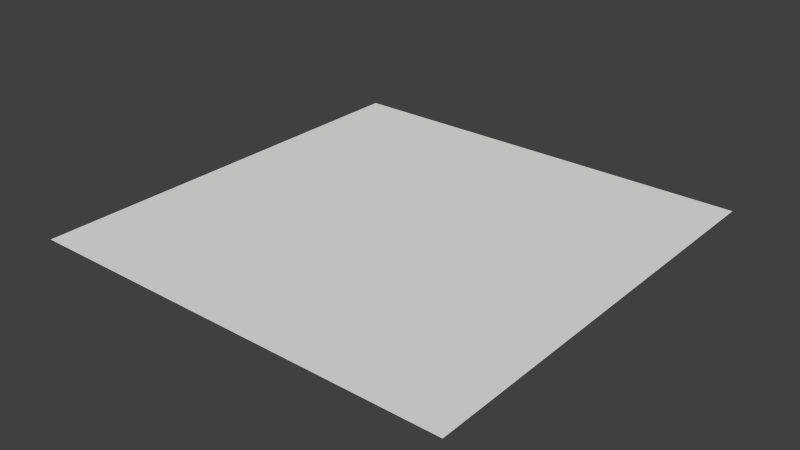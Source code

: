 # Source: Floor.blend  (saved by Blender 2.75.0; exported with 4.5.12 LTS)
import bpy
from mathutils import Matrix  # noqa: F401  (used for matrix-valued properties, if any)

bpy.ops.wm.read_factory_settings(use_empty=True)
scene = bpy.context.scene
scene.name = 'Scene'

# ---- collections
col_collection_1 = bpy.data.collections.new('Collection 1'); scene.collection.children.link(col_collection_1)

# ---- world
world_world = bpy.data.worlds.new('World'); scene.world = world_world
world_world.color = (0.05088, 0.05088, 0.05088)
world_world.use_sun_shadow = False
world_world.sun_shadow_jitter_overblur = 0.0
world_world.cycles.sampling_method = 'MANUAL'
world_world.cycles.sample_map_resolution = 256

# ---- meshes
me_plane = bpy.data.meshes.new('Plane')
me_plane.from_pydata([(2.0, 2.0, 0.0), (0.0, 2.0, 0.0), (-2.0, 2.0, 0.0), (2.0, 0.0, 0.0), (2.0, -2.0, 0.0), (0.0, 0.0, 0.0), (-2.0, 0.0, 0.0), (0.0, -2.0, 0.0), (-2.0, -2.0, 0.0)], [], [(5, 3, 0, 1), (5, 1, 2, 6), (5, 7, 4, 3), (5, 6, 8, 7)])
_uv = me_plane.uv_layers.new(name='UVMap')
_uv.uv.foreach_set('vector', [0.0001, 9.998e-05, 0.9999, 9.998e-05, 0.9999, 0.9999, 9.998e-05, 0.9999, 0.0001, 9.998e-05, 9.998e-05, 0.9999, 0.9999, 0.9999, 0.9999, 9.998e-05, 0.0001, 9.998e-05, 9.998e-05, 0.9999, 0.9999, 0.9999, 0.9999, 9.998e-05, 0.0001, 9.998e-05, 0.9999, 9.998e-05, 0.9999, 0.9999, 9.998e-05, 0.9999])
me_plane.use_remesh_preserve_volume = False
me_plane.use_remesh_preserve_attributes = False
me_plane.use_mirror_vertex_groups = False
me_plane.update()

# ---- objects
ob_plane = bpy.data.objects.new('Plane', me_plane)

# ---- transforms, parenting, visibility, modifiers, constraints
ob_plane.location = (0.0, -1.0, 0.0)
ob_plane.lineart.crease_threshold = 0.0

# ---- collection membership
col_collection_1.objects.link(ob_plane)

# ---- scene / render settings (as saved in the file)
scene.frame_start = 1; scene.frame_end = 250; scene.frame_set(0)
scene.render.engine = 'BLENDER_EEVEE_NEXT'
scene.render.resolution_percentage = 50
scene.render.dither_intensity = 0.0
scene.cycles.use_denoising = False
scene.cycles.samples = 10
scene.cycles.sampling_pattern = 'TABULATED_SOBOL'
scene.cycles.light_sampling_threshold = 0.0
scene.cycles.use_adaptive_sampling = False
scene.cycles.use_light_tree = False
scene.cycles.blur_glossy = 0.0
scene.cycles.pixel_filter_type = 'GAUSSIAN'
scene.cycles.sample_clamp_indirect = 0.0
scene.view_settings.view_transform = 'Standard'
bpy.context.view_layer.update()

# ---- added for rendering (the .blend has no active camera and no usable light): camera, sun
cam_auto = bpy.data.cameras.new('AutoCamera')
cam_auto.lens = 50.0
cam_auto.sensor_width = 36.0
cam_auto.clip_end = 1000.0
ob_auto_camera = bpy.data.objects.new('AutoCamera', cam_auto)
scene.collection.objects.link(ob_auto_camera)
ob_auto_camera.location = (5.23386, -7.28063, 4.18709)
ob_auto_camera.rotation_euler = (1.09748, -7.21219e-08, 0.694738)
scene.camera = ob_auto_camera
light_auto_sun = bpy.data.lights.new('AutoSun', 'SUN')
light_auto_sun.energy = 3.0
light_auto_sun.angle = 0.0523599
ob_auto_sun = bpy.data.objects.new('AutoSun', light_auto_sun)
scene.collection.objects.link(ob_auto_sun)
ob_auto_sun.rotation_euler = (0.872665, 0.174533, 0.523599)
bpy.context.view_layer.update()
